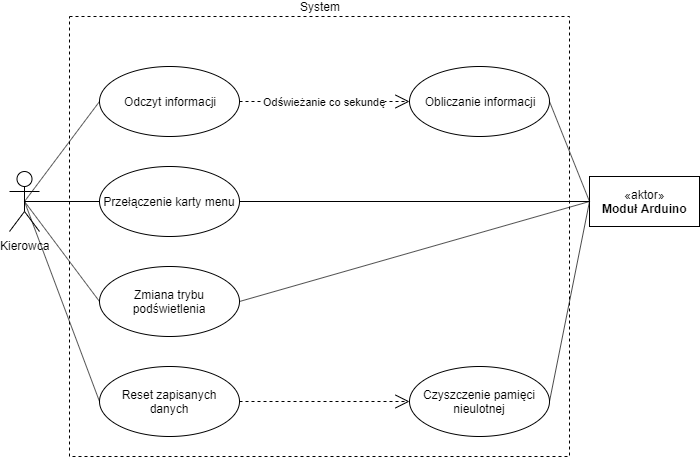

The diagram above was exported from draw.io. Its source (the exported page's mxGraphModel, read from the mxfile embedded in the PNG):
<mxGraphModel dx="854" dy="1647" grid="1" gridSize="10" guides="1" tooltips="1" connect="1" arrows="1" fold="1" page="1" pageScale="1" pageWidth="827" pageHeight="1169" math="0" shadow="0">
  <root>
    <mxCell id="0" />
    <mxCell id="1" parent="0" />
    <mxCell id="8PXDHEe9Buj-tUNkilVf-1" value="Kierowca" style="shape=umlActor;verticalLabelPosition=bottom;labelBackgroundColor=#ffffff;verticalAlign=top;html=1;" parent="1" vertex="1">
      <mxGeometry x="50" y="115" width="30" height="60" as="geometry" />
    </mxCell>
    <mxCell id="8PXDHEe9Buj-tUNkilVf-3" value="Przełączenie karty menu" style="ellipse;whiteSpace=wrap;html=1;" parent="1" vertex="1">
      <mxGeometry x="140" y="110" width="140" height="70" as="geometry" />
    </mxCell>
    <mxCell id="8PXDHEe9Buj-tUNkilVf-4" value="Reset zapisanych danych" style="ellipse;whiteSpace=wrap;html=1;" parent="1" vertex="1">
      <mxGeometry x="140" y="310" width="140" height="70" as="geometry" />
    </mxCell>
    <mxCell id="8PXDHEe9Buj-tUNkilVf-5" value="Zmiana trybu podświetlenia" style="ellipse;whiteSpace=wrap;html=1;" parent="1" vertex="1">
      <mxGeometry x="140" y="210" width="140" height="70" as="geometry" />
    </mxCell>
    <mxCell id="8PXDHEe9Buj-tUNkilVf-6" value="Odczyt informacji" style="ellipse;whiteSpace=wrap;html=1;" parent="1" vertex="1">
      <mxGeometry x="140" y="10" width="140" height="70" as="geometry" />
    </mxCell>
    <mxCell id="8PXDHEe9Buj-tUNkilVf-23" value="«aktor»&lt;br&gt;&lt;b&gt;Moduł Arduino&lt;/b&gt;" style="html=1;" parent="1" vertex="1">
      <mxGeometry x="630" y="120" width="110" height="50" as="geometry" />
    </mxCell>
    <mxCell id="8PXDHEe9Buj-tUNkilVf-26" value="Obliczanie informacji" style="ellipse;whiteSpace=wrap;html=1;" parent="1" vertex="1">
      <mxGeometry x="450" y="10" width="140" height="70" as="geometry" />
    </mxCell>
    <mxCell id="8PXDHEe9Buj-tUNkilVf-28" value="Odświeżanie co sekundę" style="endArrow=open;endSize=12;dashed=1;html=1;strokeColor=#000000;entryX=0;entryY=0.5;entryDx=0;entryDy=0;exitX=1;exitY=0.5;exitDx=0;exitDy=0;" parent="1" source="8PXDHEe9Buj-tUNkilVf-6" target="8PXDHEe9Buj-tUNkilVf-26" edge="1">
      <mxGeometry width="160" relative="1" as="geometry">
        <mxPoint x="340" y="44" as="sourcePoint" />
        <mxPoint x="400" y="44" as="targetPoint" />
      </mxGeometry>
    </mxCell>
    <mxCell id="8PXDHEe9Buj-tUNkilVf-31" value="" style="endArrow=none;html=1;strokeColor=#000000;entryX=0;entryY=0.5;entryDx=0;entryDy=0;exitX=1;exitY=0.5;exitDx=0;exitDy=0;" parent="1" source="8PXDHEe9Buj-tUNkilVf-26" target="8PXDHEe9Buj-tUNkilVf-23" edge="1">
      <mxGeometry relative="1" as="geometry">
        <mxPoint x="660" y="120" as="sourcePoint" />
        <mxPoint x="200" y="400" as="targetPoint" />
      </mxGeometry>
    </mxCell>
    <mxCell id="8PXDHEe9Buj-tUNkilVf-34" value="" style="endArrow=none;html=1;strokeColor=#000000;exitX=0.5;exitY=0.5;exitDx=0;exitDy=0;exitPerimeter=0;entryX=0;entryY=0.5;entryDx=0;entryDy=0;" parent="1" source="8PXDHEe9Buj-tUNkilVf-1" target="8PXDHEe9Buj-tUNkilVf-6" edge="1">
      <mxGeometry relative="1" as="geometry">
        <mxPoint x="110" y="44" as="sourcePoint" />
        <mxPoint x="270" y="44" as="targetPoint" />
      </mxGeometry>
    </mxCell>
    <mxCell id="8PXDHEe9Buj-tUNkilVf-37" value="" style="endArrow=none;html=1;strokeColor=#000000;exitX=0.5;exitY=0.5;exitDx=0;exitDy=0;exitPerimeter=0;entryX=0;entryY=0.5;entryDx=0;entryDy=0;" parent="1" source="8PXDHEe9Buj-tUNkilVf-1" target="8PXDHEe9Buj-tUNkilVf-3" edge="1">
      <mxGeometry relative="1" as="geometry">
        <mxPoint x="40" y="400" as="sourcePoint" />
        <mxPoint x="170" y="150" as="targetPoint" />
      </mxGeometry>
    </mxCell>
    <mxCell id="8PXDHEe9Buj-tUNkilVf-40" value="" style="endArrow=none;html=1;strokeColor=#000000;exitX=0.5;exitY=0.5;exitDx=0;exitDy=0;exitPerimeter=0;entryX=0;entryY=0.5;entryDx=0;entryDy=0;" parent="1" source="8PXDHEe9Buj-tUNkilVf-1" target="8PXDHEe9Buj-tUNkilVf-4" edge="1">
      <mxGeometry relative="1" as="geometry">
        <mxPoint x="75" y="55" as="sourcePoint" />
        <mxPoint x="210" y="155" as="targetPoint" />
      </mxGeometry>
    </mxCell>
    <mxCell id="8PXDHEe9Buj-tUNkilVf-41" value="" style="endArrow=none;html=1;strokeColor=#000000;exitX=0.5;exitY=0.5;exitDx=0;exitDy=0;exitPerimeter=0;entryX=0;entryY=0.5;entryDx=0;entryDy=0;" parent="1" source="8PXDHEe9Buj-tUNkilVf-1" target="8PXDHEe9Buj-tUNkilVf-5" edge="1">
      <mxGeometry relative="1" as="geometry">
        <mxPoint x="85" y="65" as="sourcePoint" />
        <mxPoint x="220" y="165" as="targetPoint" />
      </mxGeometry>
    </mxCell>
    <mxCell id="8PXDHEe9Buj-tUNkilVf-42" value="Czyszczenie pamięci nieulotnej" style="ellipse;whiteSpace=wrap;html=1;" parent="1" vertex="1">
      <mxGeometry x="450" y="310" width="140" height="70" as="geometry" />
    </mxCell>
    <mxCell id="8PXDHEe9Buj-tUNkilVf-43" value="&lt;br&gt;" style="endArrow=open;endSize=12;dashed=1;html=1;strokeColor=#000000;entryX=0;entryY=0.5;entryDx=0;entryDy=0;exitX=1;exitY=0.5;exitDx=0;exitDy=0;" parent="1" source="8PXDHEe9Buj-tUNkilVf-4" target="8PXDHEe9Buj-tUNkilVf-42" edge="1">
      <mxGeometry width="160" relative="1" as="geometry">
        <mxPoint x="350" y="54" as="sourcePoint" />
        <mxPoint x="520" y="55" as="targetPoint" />
      </mxGeometry>
    </mxCell>
    <mxCell id="8PXDHEe9Buj-tUNkilVf-44" value="" style="endArrow=none;html=1;strokeColor=#000000;entryX=0;entryY=0.5;entryDx=0;entryDy=0;exitX=1;exitY=0.5;exitDx=0;exitDy=0;" parent="1" source="8PXDHEe9Buj-tUNkilVf-42" target="8PXDHEe9Buj-tUNkilVf-23" edge="1">
      <mxGeometry relative="1" as="geometry">
        <mxPoint x="660" y="55" as="sourcePoint" />
        <mxPoint x="727" y="55" as="targetPoint" />
      </mxGeometry>
    </mxCell>
    <mxCell id="8PXDHEe9Buj-tUNkilVf-45" value="" style="endArrow=none;html=1;strokeColor=#000000;entryX=0;entryY=0.5;entryDx=0;entryDy=0;exitX=1;exitY=0.5;exitDx=0;exitDy=0;" parent="1" source="8PXDHEe9Buj-tUNkilVf-3" target="8PXDHEe9Buj-tUNkilVf-23" edge="1">
      <mxGeometry relative="1" as="geometry">
        <mxPoint x="650" y="255" as="sourcePoint" />
        <mxPoint x="727" y="55" as="targetPoint" />
      </mxGeometry>
    </mxCell>
    <mxCell id="8PXDHEe9Buj-tUNkilVf-49" value="System" style="rounded=0;whiteSpace=wrap;html=1;fillColor=none;strokeWidth=1;dashed=1;labelPosition=center;verticalLabelPosition=top;align=center;verticalAlign=bottom;" parent="1" vertex="1">
      <mxGeometry x="110" y="-40" width="500" height="440" as="geometry" />
    </mxCell>
    <mxCell id="8PXDHEe9Buj-tUNkilVf-51" value="" style="endArrow=none;html=1;strokeColor=#000000;exitX=1;exitY=0.5;exitDx=0;exitDy=0;entryX=0;entryY=0.5;entryDx=0;entryDy=0;" parent="1" source="8PXDHEe9Buj-tUNkilVf-5" target="8PXDHEe9Buj-tUNkilVf-23" edge="1">
      <mxGeometry relative="1" as="geometry">
        <mxPoint x="280" y="245" as="sourcePoint" />
        <mxPoint x="630" y="150" as="targetPoint" />
      </mxGeometry>
    </mxCell>
  </root>
</mxGraphModel>